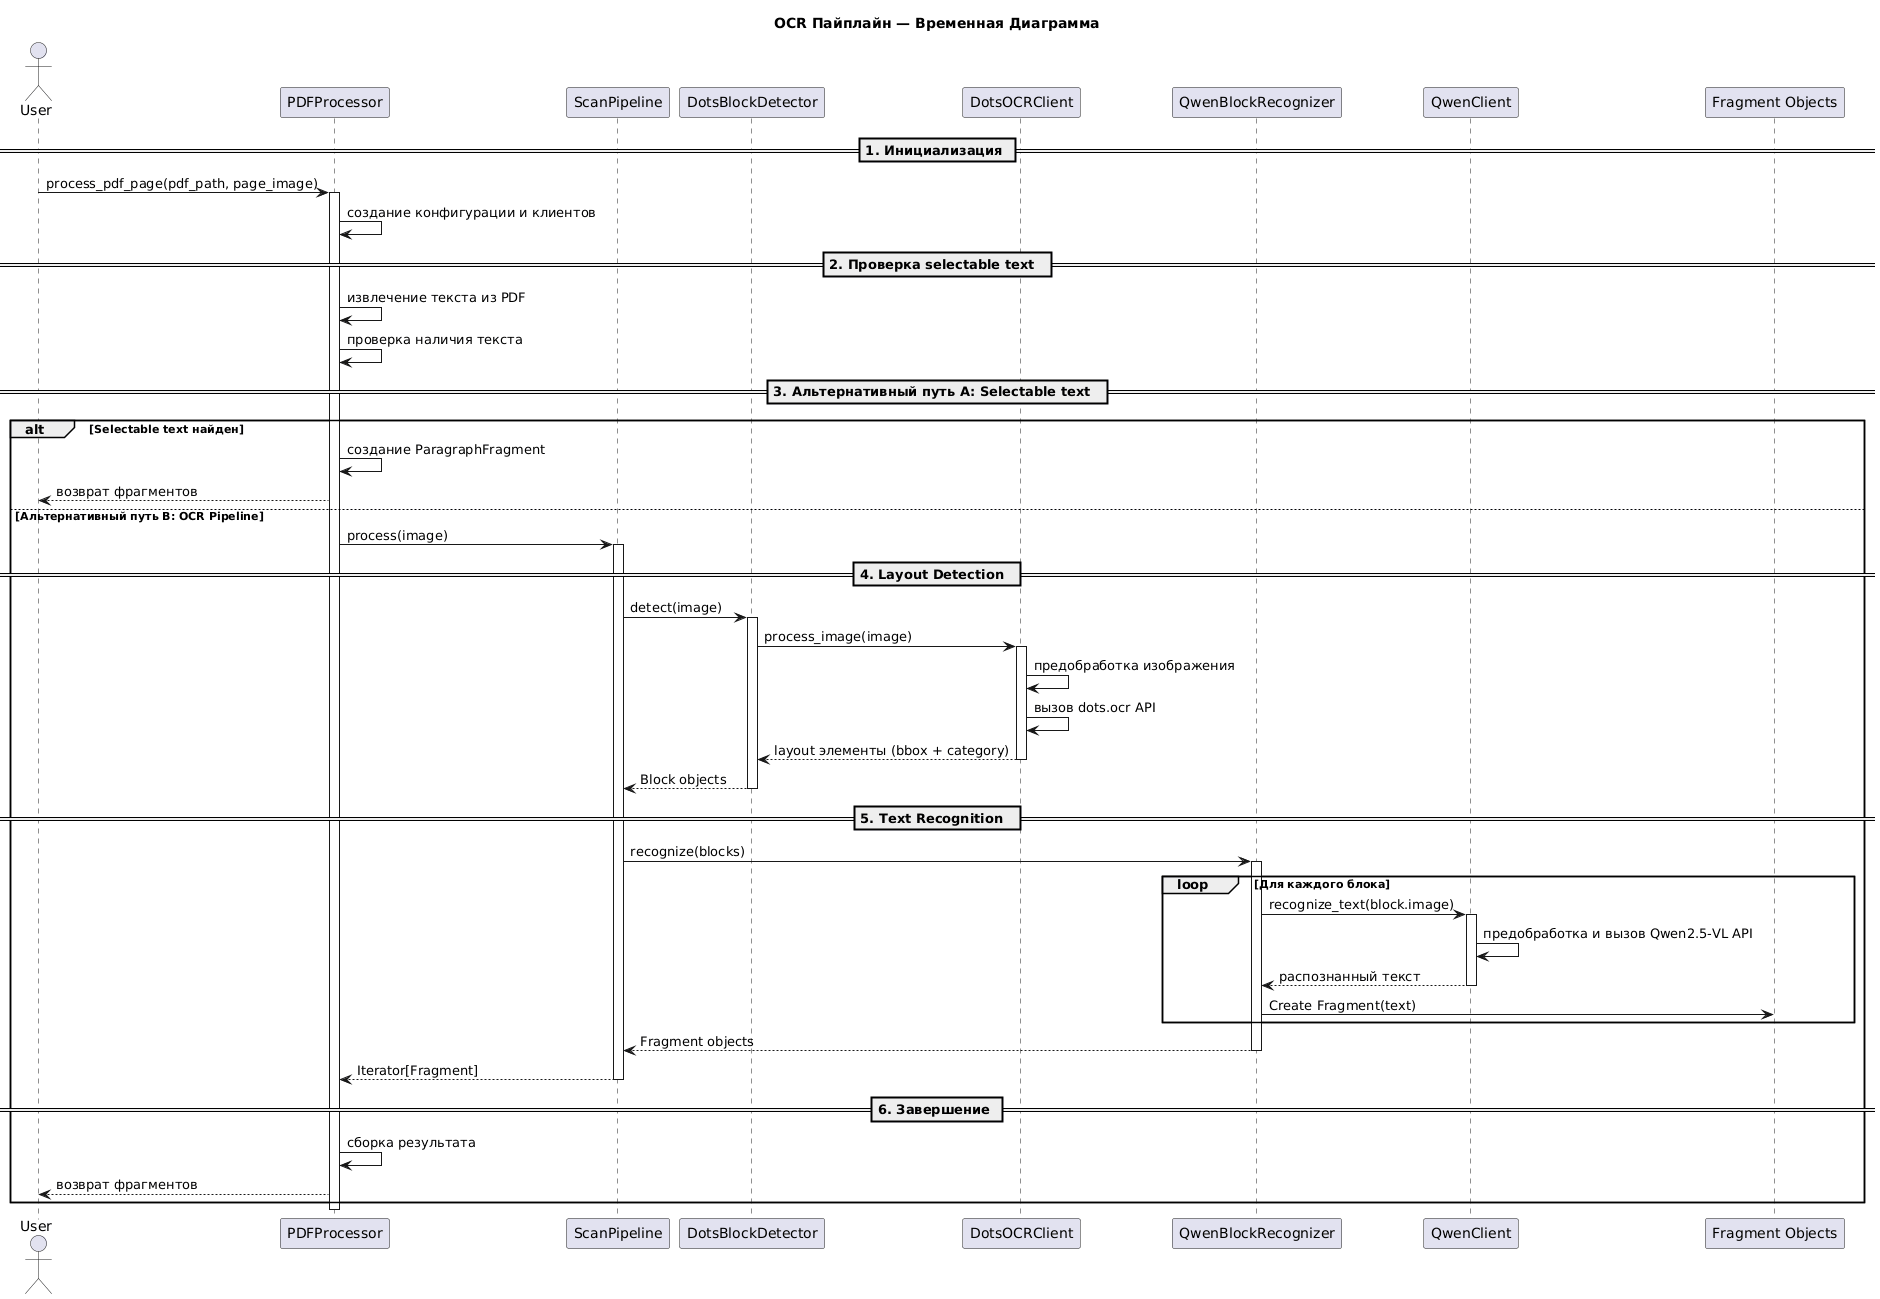

The diagram above was rendered by PlantUML. Its source (embedded in the PNG):
@startuml
title OCR Пайплайн — Временная Диаграмма

actor User
participant "PDFProcessor" as Processor
participant "ScanPipeline" as Pipeline
participant "DotsBlockDetector" as Detector
participant "DotsOCRClient" as DotsOCR
participant "QwenBlockRecognizer" as Recognizer
participant "QwenClient" as Qwen
participant "Fragment Objects" as Fragments

== 1. Инициализация ==
User -> Processor : process_pdf_page(pdf_path, page_image)
activate Processor
Processor -> Processor : создание конфигурации и клиентов

== 2. Проверка selectable text  ==
Processor -> Processor : извлечение текста из PDF
Processor -> Processor : проверка наличия текста

== 3. Альтернативный путь A: Selectable text  ==
alt Selectable text найден
    Processor -> Processor : создание ParagraphFragment
    Processor --> User : возврат фрагментов 
else Альтернативный путь B: OCR Pipeline 
    Processor -> Pipeline : process(image)
    activate Pipeline
    
    == 4. Layout Detection  ==
    Pipeline -> Detector : detect(image)
    activate Detector
    Detector -> DotsOCR : process_image(image)
    activate DotsOCR
    DotsOCR -> DotsOCR : предобработка изображения
    DotsOCR -> DotsOCR : вызов dots.ocr API
    DotsOCR --> Detector : layout элементы (bbox + category)
    deactivate DotsOCR
    Detector --> Pipeline : Block objects
    deactivate Detector
    
    == 5. Text Recognition  ==
    Pipeline -> Recognizer : recognize(blocks)
    activate Recognizer
    
    loop Для каждого блока
        Recognizer -> Qwen : recognize_text(block.image)
        activate Qwen
        Qwen -> Qwen : предобработка и вызов Qwen2.5-VL API
        Qwen --> Recognizer : распознанный текст
        deactivate Qwen
        Recognizer -> Fragments : Create Fragment(text)
    end loop
    
    Recognizer --> Pipeline : Fragment objects
    deactivate Recognizer
    Pipeline --> Processor : Iterator[Fragment]
    deactivate Pipeline
    
    == 6. Завершение ==
    Processor -> Processor : сборка результата
    Processor --> User : возврат фрагментов 
end
deactivate Processor
@enduml